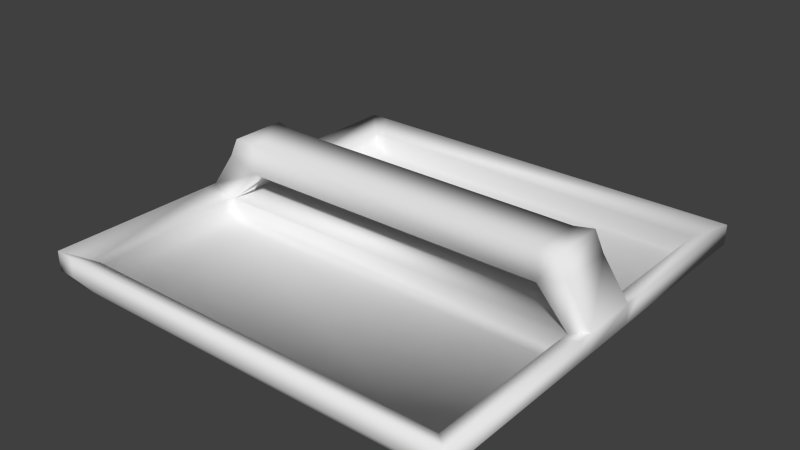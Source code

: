 # Source: sampleHolder.blend  (saved by Blender 2.63.0; exported with 4.5.12 LTS)
import bpy
from mathutils import Matrix  # noqa: F401  (used for matrix-valued properties, if any)

bpy.ops.wm.read_factory_settings(use_empty=True)
scene = bpy.context.scene
scene.name = 'Scene'

# ---- collections
col_collection_1 = bpy.data.collections.new('Collection 1'); scene.collection.children.link(col_collection_1)
col_collection_1.hide_render = True
col_collection_1.hide_viewport = True
col_collection_2 = bpy.data.collections.new('Collection 2'); scene.collection.children.link(col_collection_2)

# ---- world
world_world = bpy.data.worlds.new('World'); scene.world = world_world
world_world.color = (0.05088, 0.05088, 0.05088)
world_world.use_sun_shadow = False
world_world.sun_shadow_jitter_overblur = 0.0
world_world.cycles.sampling_method = 'MANUAL'
world_world.cycles.sample_map_resolution = 256

# ---- meshes
me_cube = bpy.data.meshes.new('Cube')
me_cube.from_pydata([(-2.054, -2.478, 0.001178), (-2.054, 2.442, 0.001178), (2.709, 2.442, 0.001178), (2.709, -2.478, 0.001178), (-2.216, -2.596, 0.225), (-2.216, 2.56, 0.225), (2.896, 2.56, 0.07182), (2.896, -2.596, 0.07182), (-2.322, -2.746, 0.001178), (-2.322, 2.709, 0.001178), (2.977, 2.709, 0.001178), (2.977, -2.746, 0.001178), (-2.519, -2.9, 0.225), (-2.519, 2.864, 0.225), (3.327, 2.864, 0.225), (3.327, -2.9, 0.225), (-2.216, -2.596, 0.352), (-2.216, 2.56, 0.352), (3.024, 2.56, 0.352), (3.024, -2.596, 0.352), (-2.519, -2.9, 0.4975), (-2.519, 2.864, 0.4975), (3.327, 2.864, 0.4975), (3.327, -2.9, 0.4975), (-1.998, 2.56, 0.08731), (-1.884, 2.442, 0.001178), (-1.998, -2.596, 0.08731), (-1.884, -2.478, 0.001178), (-2.268, 2.864, 0.225), (-2.101, 2.709, 0.001178), (-2.268, -2.9, 0.225), (-2.101, -2.746, 0.001178), (-2.023, 2.56, 0.352), (-2.023, -2.596, 0.352), (-2.268, 2.864, 0.4975), (-2.268, -2.9, 0.4975), (-2.216, -0.3506, 0.225), (-2.054, -0.3353, 0.001178), (2.896, -0.3506, 0.07182), (2.709, -0.3353, 0.001178), (-2.519, -0.3897, 0.225), (-2.322, -0.3698, 0.001178), (3.327, -0.3897, 0.225), (2.977, -0.3698, 0.001178), (-2.216, -0.3506, 0.3428), (3.024, -0.3506, 0.3428), (-2.519, -0.3897, 0.4975), (3.327, -0.3897, 0.4975), (-1.884, -0.3353, 0.001178), (-1.998, -0.3506, 0.08731), (-1.998, 0.3442, 0.08731), (-1.884, 0.3276, 0.001178), (2.977, 0.3652, 0.001178), (-2.519, 0.3869, 0.225), (2.709, 0.3276, 0.001178), (-2.216, 0.3442, 0.225), (2.896, 0.3442, 0.07182), (-2.054, 0.3276, 0.001178), (-2.519, 0.3869, 0.4975), (-2.216, 0.3442, 0.3428), (3.327, 0.3869, 0.4975), (3.024, 0.3442, 0.3428), (3.327, 0.3869, 0.225), (-2.322, 0.3652, 0.001178), (-2.054, -0.5009, 0.001178), (2.896, -0.5241, 0.07182), (-2.322, -0.5534, 0.001178), (3.327, -0.5837, 0.225), (3.024, -0.5241, 0.352), (3.327, -0.5837, 0.4975), (-1.884, -0.5009, 0.001178), (-1.998, -0.5241, 0.08731), (-2.216, -0.5241, 0.225), (2.709, -0.5009, 0.001178), (-2.519, -0.5837, 0.225), (2.977, -0.5534, 0.001178), (-2.216, -0.5241, 0.352), (-2.519, -0.5837, 0.4975), (-2.164, -0.3897, 1.001), (2.972, -0.3897, 1.001), (2.977, 0.5804, 0.001178), (-2.519, 0.6142, 0.225), (2.709, 0.5216, 0.001178), (-2.216, 0.5476, 0.225), (-1.998, 0.5476, 0.08731), (-1.884, 0.5216, 0.001178), (-2.036, -0.3897, 1.341), (2.845, -0.3897, 1.341), (3.327, 0.6142, 0.4975), (3.024, 0.5476, 0.352), (3.327, 0.6142, 0.225), (-2.322, 0.5804, 0.001178), (-1.783, -0.3506, 0.8233), (2.591, -0.3506, 0.8233), (2.972, 0.3869, 1.001), (2.591, 0.3442, 0.8233), (2.845, 0.3869, 1.341), (2.591, 0.3442, 1.163), (-2.036, 0.3869, 1.341), (-1.783, 0.3442, 1.163), (-2.164, 0.3869, 1.001), (-1.783, 0.3442, 0.8233), (2.896, 0.5476, 0.07182), (-2.054, 0.5216, 0.001178), (-2.519, 0.6142, 0.4975), (-2.216, 0.5476, 0.352), (-1.783, -0.3506, 1.163), (2.591, -0.3506, 1.163)], [], [(27, 3, 11, 31), (26, 4, 16, 33), (82, 2, 10, 80), (64, 0, 8, 66), (85, 25, 2, 82), (84, 24, 5, 83), (81, 13, 9, 91), (28, 14, 10, 29), (67, 15, 11, 75), (30, 12, 8, 31), (25, 1, 9, 29), (34, 22, 14, 28), (24, 6, 18, 32), (69, 23, 15, 67), (32, 18, 22, 34), (33, 16, 20, 35), (105, 17, 21, 104), (68, 19, 23, 69), (35, 20, 12, 30), (83, 5, 17, 105), (104, 21, 13, 81), (65, 7, 19, 68), (0, 27, 31, 8), (7, 26, 33, 19), (103, 1, 25, 85), (102, 6, 24, 84), (13, 28, 29, 9), (15, 30, 31, 11), (2, 25, 29, 10), (21, 34, 28, 13), (5, 24, 32, 17), (17, 32, 34, 21), (19, 33, 35, 23), (23, 35, 30, 15), (73, 39, 43, 75), (57, 37, 41, 63), (70, 48, 39, 73), (71, 49, 36, 72), (74, 40, 41, 66), (62, 42, 43, 52), (60, 47, 42, 62), (76, 44, 46, 77), (94, 79, 47, 60), (72, 36, 44, 76), (77, 46, 40, 74), (64, 37, 48, 70), (65, 38, 49, 71), (46, 58, 53, 40), (102, 56, 61, 89), (90, 62, 52, 80), (40, 53, 63, 41), (39, 54, 52, 43), (48, 51, 54, 39), (89, 61, 60, 88), (58, 46, 78, 100), (37, 57, 51, 48), (103, 57, 63, 91), (88, 60, 62, 90), (61, 59, 44, 45), (36, 38, 45, 44), (56, 55, 59, 61), (55, 56, 50), (49, 38, 36), (37, 64, 66, 41), (42, 67, 75, 43), (47, 69, 67, 42), (45, 68, 69, 47), (38, 65, 68, 45), (3, 73, 75, 11), (27, 70, 73, 3), (26, 71, 72, 4), (12, 74, 66, 8), (16, 76, 77, 20), (4, 72, 76, 16), (20, 77, 74, 12), (0, 64, 70, 27), (7, 65, 71, 26), (93, 79, 87, 107), (101, 92, 44, 59), (14, 90, 80, 10), (45, 47, 79, 93), (58, 104, 81, 53), (54, 82, 80, 52), (53, 81, 91, 63), (101, 100, 98, 99), (1, 103, 91, 9), (22, 88, 90, 14), (55, 83, 105, 59), (50, 84, 83, 55), (18, 89, 88, 22), (97, 95, 101, 99), (56, 102, 84, 50), (57, 103, 85, 51), (6, 102, 89, 18), (107, 97, 99, 106), (51, 85, 82, 54), (59, 58, 100, 101), (95, 93, 92, 101), (59, 105, 104, 58), (100, 78, 86, 98), (93, 107, 106, 92), (106, 86, 78, 92), (92, 78, 46, 44), (106, 99, 98, 86), (97, 96, 94, 95), (96, 87, 79, 94), (61, 45, 93, 95), (95, 94, 60, 61), (97, 107, 87, 96)])
me_cube.polygons.foreach_set('use_smooth', [True] * 109)
me_cube.use_remesh_preserve_volume = False
me_cube.use_remesh_preserve_attributes = False
me_cube.use_mirror_vertex_groups = False
me_cube.update()
me_cube_002 = bpy.data.meshes.new('Cube.002')
me_cube_002.from_pydata([(-2.216, -2.596, 0.225), (-2.216, 2.56, 0.225), (2.896, 2.56, 0.07182), (2.896, -2.596, 0.07182), (-2.322, -2.746, 0.001178), (-2.322, 2.709, 0.001178), (2.977, 2.709, 0.001178), (2.977, -2.746, 0.001178), (-2.519, -2.9, 0.225), (-2.519, 2.864, 0.225), (3.327, 2.864, 0.225), (3.327, -2.9, 0.225), (-2.216, -2.596, 0.352), (-2.216, 2.56, 0.352), (3.024, 2.56, 0.352), (3.024, -2.596, 0.352), (-2.519, -2.9, 0.4975), (-2.519, 2.864, 0.4975), (3.327, 2.864, 0.4975), (3.327, -2.9, 0.4975), (-1.998, 2.56, 0.08731), (-1.998, -2.596, 0.08731), (-2.268, 2.864, 0.225), (-2.101, 2.709, 0.001178), (-2.268, -2.9, 0.225), (-2.101, -2.746, 0.001178), (-2.023, 2.56, 0.352), (-2.023, -2.596, 0.352), (-2.268, 2.864, 0.4975), (-2.268, -2.9, 0.4975), (-2.216, -0.3506, 0.225), (2.896, -0.3506, 0.07182), (-2.519, -0.3897, 0.225), (-2.322, -0.3698, 0.001178), (3.327, -0.3897, 0.225), (2.977, -0.3698, 0.001178), (-2.216, -0.3506, 0.3428), (3.024, -0.3506, 0.3428), (-2.519, -0.3897, 0.4975), (3.327, -0.3897, 0.4975), (-1.998, -0.3506, 0.08731), (-1.998, 0.3442, 0.08731), (2.977, 0.3652, 0.001178), (-2.519, 0.3869, 0.225), (-2.216, 0.3442, 0.225), (2.896, 0.3442, 0.07182), (-2.519, 0.3869, 0.4975), (-2.216, 0.3442, 0.3428), (3.327, 0.3869, 0.4975), (3.024, 0.3442, 0.3428), (3.327, 0.3869, 0.225), (-2.322, 0.3652, 0.001178), (2.896, -0.5241, 0.07182), (-2.322, -0.5534, 0.001178), (3.327, -0.5837, 0.225), (3.024, -0.5241, 0.352), (3.327, -0.5837, 0.4975), (-1.998, -0.5241, 0.08731), (-2.216, -0.5241, 0.225), (-2.519, -0.5837, 0.225), (2.977, -0.5534, 0.001178), (-2.216, -0.5241, 0.352), (-2.519, -0.5837, 0.4975), (-2.164, -0.3897, 1.001), (2.972, -0.3897, 1.001), (2.977, 0.5804, 0.001178), (-2.519, 0.6142, 0.225), (-2.216, 0.5476, 0.225), (-1.998, 0.5476, 0.08731), (-2.036, -0.3897, 1.266), (2.845, -0.3897, 1.266), (3.327, 0.6142, 0.4975), (3.024, 0.5476, 0.352), (3.327, 0.6142, 0.225), (-2.322, 0.5804, 0.001178), (-1.783, -0.3506, 0.8233), (2.591, -0.3506, 0.8233), (2.972, 0.3869, 1.001), (2.591, 0.3442, 0.8233), (2.845, 0.3869, 1.266), (2.591, 0.3442, 1.237), (-2.036, 0.3869, 1.266), (-1.783, 0.3442, 1.237), (-2.164, 0.3869, 1.001), (-1.783, 0.3442, 0.8233), (2.896, 0.5476, 0.07182), (-2.519, 0.6142, 0.4975), (-2.216, 0.5476, 0.352), (-1.783, -0.3506, 1.237), (2.591, -0.3506, 1.237)], [], [(21, 0, 12, 27), (68, 20, 1, 67), (66, 9, 5, 74), (22, 10, 6, 23), (54, 11, 7, 60), (24, 8, 4, 25), (28, 18, 10, 22), (20, 2, 14, 26), (56, 19, 11, 54), (26, 14, 18, 28), (27, 12, 16, 29), (87, 13, 17, 86), (55, 15, 19, 56), (29, 16, 8, 24), (67, 1, 13, 87), (86, 17, 9, 66), (52, 3, 15, 55), (3, 21, 27, 15), (85, 2, 20, 68), (9, 22, 23, 5), (11, 24, 25, 7), (17, 28, 22, 9), (1, 20, 26, 13), (13, 26, 28, 17), (15, 27, 29, 19), (19, 29, 24, 11), (57, 40, 30, 58), (59, 32, 33, 53), (50, 34, 35, 42), (48, 39, 34, 50), (61, 36, 38, 62), (77, 64, 39, 48), (58, 30, 36, 61), (62, 38, 32, 59), (52, 31, 40, 57), (38, 46, 43, 32), (85, 45, 49, 72), (73, 50, 42, 65), (32, 43, 51, 33), (72, 49, 48, 71), (46, 38, 63, 83), (71, 48, 50, 73), (49, 47, 36, 37), (30, 31, 37, 36), (45, 44, 47, 49), (44, 45, 41), (40, 31, 30), (34, 54, 60, 35), (39, 56, 54, 34), (37, 55, 56, 39), (31, 52, 55, 37), (21, 57, 58, 0), (8, 59, 53, 4), (12, 61, 62, 16), (0, 58, 61, 12), (16, 62, 59, 8), (3, 52, 57, 21), (76, 64, 70, 89), (84, 75, 36, 47), (10, 73, 65, 6), (37, 39, 64, 76), (46, 86, 66, 43), (43, 66, 74, 51), (84, 83, 81, 82), (18, 71, 73, 10), (44, 67, 87, 47), (41, 68, 67, 44), (14, 72, 71, 18), (80, 78, 84, 82), (45, 85, 68, 41), (2, 85, 72, 14), (89, 80, 82, 88), (47, 46, 83, 84), (78, 76, 75, 84), (47, 87, 86, 46), (83, 63, 69, 81), (76, 89, 88, 75), (88, 69, 63, 75), (75, 63, 38, 36), (88, 82, 81, 69), (80, 79, 77, 78), (79, 70, 64, 77), (49, 37, 76, 78), (78, 77, 48, 49), (80, 89, 70, 79)])
me_cube_002.polygons.foreach_set('use_smooth', [True] * 85)
me_cube_002.use_remesh_preserve_volume = False
me_cube_002.use_remesh_preserve_attributes = False
me_cube_002.use_mirror_vertex_groups = False
me_cube_002.update()

# ---- objects
ob_cube = bpy.data.objects.new('Cube', me_cube)
ob_cube_001 = bpy.data.objects.new('Cube.001', me_cube_002)

# ---- transforms, parenting, visibility, modifiers, constraints
ob_cube.location = (0.0, 0.0, 0.0)
ob_cube.lineart.crease_threshold = 0.0
_m = ob_cube.modifiers.new('Subsurf', 'SUBSURF')
_m.uv_smooth = 'PRESERVE_CORNERS'
_m.quality = 2
_m.levels = 2
_m.show_only_control_edges = False
ob_cube_001.location = (0.0, 0.0, 0.0)
ob_cube_001.lineart.crease_threshold = 0.0

# ---- collection membership
col_collection_1.objects.link(ob_cube)
col_collection_2.objects.link(ob_cube_001)

# ---- scene / render settings (as saved in the file)
scene.frame_start = 1; scene.frame_end = 250; scene.frame_set(2)
scene.render.engine = 'BLENDER_EEVEE_NEXT'
scene.render.image_settings.color_mode = 'RGB'
scene.render.image_settings.compression = 90
scene.render.resolution_percentage = 50
scene.render.dither_intensity = 0.0
scene.render.bake_margin = 2
scene.render.bake_bias = 0.0
scene.cycles.use_denoising = False
scene.cycles.samples = 10
scene.cycles.sampling_pattern = 'TABULATED_SOBOL'
scene.cycles.light_sampling_threshold = 0.0
scene.cycles.use_adaptive_sampling = False
scene.cycles.use_light_tree = False
scene.cycles.blur_glossy = 0.0
scene.cycles.volume_bounces = 1
scene.cycles.pixel_filter_type = 'GAUSSIAN'
scene.cycles.sample_clamp_indirect = 0.0
scene.view_settings.view_transform = 'Standard'
bpy.context.view_layer.update()

# ---- added for rendering (the .blend has no active camera and no usable light): camera, sun
cam_auto = bpy.data.cameras.new('AutoCamera')
cam_auto.lens = 50.0
cam_auto.sensor_width = 36.0
cam_auto.clip_end = 1000.0
ob_auto_camera = bpy.data.objects.new('AutoCamera', cam_auto)
scene.collection.objects.link(ob_auto_camera)
ob_auto_camera.location = (8.1008, -9.25432, 6.82832)
ob_auto_camera.rotation_euler = (1.09748, -7.21219e-08, 0.694738)
scene.camera = ob_auto_camera
light_auto_sun = bpy.data.lights.new('AutoSun', 'SUN')
light_auto_sun.energy = 3.0
light_auto_sun.angle = 0.0523599
ob_auto_sun = bpy.data.objects.new('AutoSun', light_auto_sun)
scene.collection.objects.link(ob_auto_sun)
ob_auto_sun.rotation_euler = (0.872665, 0.174533, 0.523599)
bpy.context.view_layer.update()
